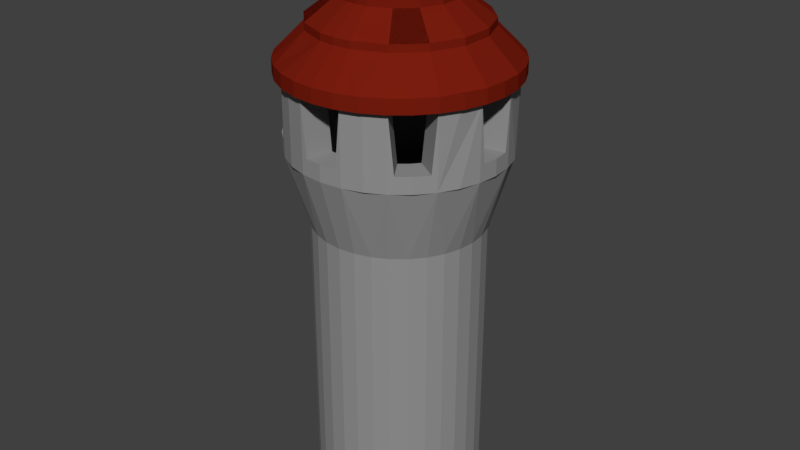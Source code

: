 # Source: tower.blend  (saved by Blender 2.79.0; exported with 4.5.12 LTS)
import bpy
from mathutils import Matrix  # noqa: F401  (used for matrix-valued properties, if any)

bpy.ops.wm.read_factory_settings(use_empty=True)
scene = bpy.context.scene
scene.name = 'Scene'

# ---- collections
col_collection_1 = bpy.data.collections.new('Collection 1'); scene.collection.children.link(col_collection_1)

# ---- materials (node trees are filled in below, after node groups)
mat_roof = bpy.data.materials.new('roof')
mat_roof.alpha_threshold = 0.0
mat_roof.use_transparent_shadow = False
mat_roof.diffuse_color = (0.1902, 0.01226, 0.004806, 1.0)
mat_roof.roughness = 0.5
mat_roof.specular_intensity = 0.0
mat_roof_001 = bpy.data.materials.new('roof.001')
mat_roof_001.alpha_threshold = 0.0
mat_roof_001.use_transparent_shadow = False
mat_roof_001.diffuse_color = (0.09084, 0.007165, 0.003159, 1.0)
mat_roof_001.roughness = 0.5
mat_roof_001.specular_intensity = 0.0
mat_stone = bpy.data.materials.new('stone')
mat_stone.alpha_threshold = 0.0
mat_stone.use_transparent_shadow = False
mat_stone.diffuse_color = (0.2883, 0.2883, 0.2883, 1.0)
mat_stone.roughness = 0.5
mat_stone.specular_intensity = 0.0

# ---- material node trees

# ---- world
world_world = bpy.data.worlds.new('World'); scene.world = world_world
world_world.color = (0.05088, 0.05088, 0.05088)
world_world.use_sun_shadow = False
world_world.sun_shadow_jitter_overblur = 0.0
world_world.cycles.sampling_method = 'MANUAL'

# ---- meshes
me_cylinder_001 = bpy.data.meshes.new('Cylinder.001')
me_cylinder_001.from_pydata([(0.1951, 0.9808, 1.75), (0.1951, 0.9808, 2.0), (0.3827, 0.9239, 1.75), (0.3827, 0.9239, 2.0), (0.5556, 0.8315, 1.75), (0.5556, 0.8315, 2.0), (0.7071, 0.7071, 1.75), (0.7071, 0.7071, 2.0), (0.8315, 0.5556, 1.75), (0.8315, 0.5556, 2.0), (0.9239, 0.3827, 1.75), (0.9239, 0.3827, 2.0), (0.9808, 0.1951, 1.75), (0.9808, 0.1951, 2.0), (1.0, 7.55e-08, 1.75), (1.0, 7.55e-08, 2.0), (0.9808, -0.1951, 1.75), (0.9808, -0.1951, 2.0), (0.9239, -0.3827, 1.75), (0.9239, -0.3827, 2.0), (0.8315, -0.5556, 1.75), (0.8315, -0.5556, 2.0), (0.7071, -0.7071, 1.75), (0.7071, -0.7071, 2.0), (0.5556, -0.8315, 1.75), (0.5556, -0.8315, 2.0), (0.3827, -0.9239, 1.75), (0.3827, -0.9239, 2.0), (0.1951, -0.9808, 1.75), (0.1951, -0.9808, 2.0), (0.4157, 0.2778, 3.0), (0.4904, -0.09755, 3.0), (0.09755, -0.4904, 3.0), (0.2778, 0.4157, 3.0), (0.4904, 0.09755, 3.0), (0.09755, 0.4904, 3.0), (0.2778, -0.4157, 3.0), (0.4157, -0.2778, 3.0), (0.6236, 0.4167, 2.5), (0.1463, -0.7356, 2.5), (0.4167, 0.6236, 2.5), (0.1463, 0.7356, 2.5), (0.4167, -0.6236, 2.5), (0.6236, -0.4167, 2.5), (0.7356, -0.1463, 2.5), (0.7356, 0.1463, 2.5), (0.6236, 0.4167, 2.5), (0.1463, -0.7356, 2.5), (0.4167, 0.6236, 2.5), (0.1463, 0.7356, 2.5), (0.4167, -0.6236, 2.5), (0.6236, -0.4167, 2.5), (0.7356, -0.1463, 2.5), (0.7356, 0.1463, 2.5), (0.6236, 0.4167, 2.625), (0.1463, -0.7356, 2.625), (0.4167, 0.6236, 2.625), (0.1463, 0.7356, 2.625), (0.4167, -0.6236, 2.625), (0.6236, -0.4167, 2.625), (0.7356, -0.1463, 2.625), (0.7356, 0.1463, 2.625), (0.4157, 0.2778, 3.125), (0.4904, -0.09755, 3.125), (0.09755, -0.4904, 3.125), (0.2778, 0.4157, 3.125), (0.4904, 0.09755, 3.125), (0.09755, 0.4904, 3.125), (0.2778, -0.4157, 3.125), (0.4157, -0.2778, 3.125), (0.0, 1.0, 1.75), (0.0, 1.0, 2.0), (-0.1951, 0.9808, 1.75), (-0.1951, 0.9808, 2.0), (-0.3827, 0.9239, 1.75), (-0.3827, 0.9239, 2.0), (-0.5556, 0.8315, 1.75), (-0.5556, 0.8315, 2.0), (-0.7071, 0.7071, 1.75), (-0.7071, 0.7071, 2.0), (-0.8315, 0.5556, 1.75), (-0.8315, 0.5556, 2.0), (-0.9239, 0.3827, 1.75), (-0.9239, 0.3827, 2.0), (-0.9808, 0.1951, 1.75), (-0.9808, 0.1951, 2.0), (-1.0, 7.55e-08, 1.75), (-1.0, 7.55e-08, 2.0), (-0.9808, -0.1951, 1.75), (-0.9808, -0.1951, 2.0), (-0.9239, -0.3827, 1.75), (-0.9239, -0.3827, 2.0), (-0.8315, -0.5556, 1.75), (-0.8315, -0.5556, 2.0), (-0.7071, -0.7071, 1.75), (-0.7071, -0.7071, 2.0), (-0.5556, -0.8315, 1.75), (-0.5556, -0.8315, 2.0), (-0.3827, -0.9239, 1.75), (-0.3827, -0.9239, 2.0), (-0.1951, -0.9808, 1.75), (-0.1951, -0.9808, 2.0), (0.0, -1.0, 1.75), (0.0, -1.0, 2.0), (0.0, 0.0, 4.0), (0.0, 0.5, 3.0), (-0.4157, 0.2778, 3.0), (-0.4904, -0.09755, 3.0), (-0.09755, -0.4904, 3.0), (-0.2778, 0.4157, 3.0), (-0.4904, 0.09755, 3.0), (-0.09755, 0.4904, 3.0), (-0.2778, -0.4157, 3.0), (-0.4157, -0.2778, 3.0), (0.0, -0.5, 3.0), (-0.6236, 0.4167, 2.5), (-0.1463, -0.7356, 2.5), (-0.4167, 0.6236, 2.5), (-0.1463, 0.7356, 2.5), (-0.4167, -0.6236, 2.5), (-0.6236, -0.4167, 2.5), (0.0, -0.75, 2.5), (0.0, 0.75, 2.5), (-0.7356, -0.1463, 2.5), (-0.7356, 0.1463, 2.5), (-0.6236, 0.4167, 2.5), (-0.1463, -0.7356, 2.5), (-0.4167, 0.6236, 2.5), (-0.1463, 0.7356, 2.5), (-0.4167, -0.6236, 2.5), (-0.6236, -0.4167, 2.5), (0.0, -0.75, 2.5), (0.0, 0.75, 2.5), (-0.7356, -0.1463, 2.5), (-0.7356, 0.1463, 2.5), (-0.6236, 0.4167, 2.625), (-0.1463, -0.7356, 2.625), (-0.4167, 0.6236, 2.625), (-0.1463, 0.7356, 2.625), (-0.4167, -0.6236, 2.625), (-0.6236, -0.4167, 2.625), (0.0, -0.75, 2.625), (0.0, 0.75, 2.625), (-0.7356, -0.1463, 2.625), (-0.7356, 0.1463, 2.625), (0.0, 0.5, 3.125), (-0.4157, 0.2778, 3.125), (-0.4904, -0.09755, 3.125), (-0.09755, -0.4904, 3.125), (-0.2778, 0.4157, 3.125), (-0.4904, 0.09755, 3.125), (-0.09755, 0.4904, 3.125), (-0.2778, -0.4157, 3.125), (-0.4157, -0.2778, 3.125), (0.0, -0.5, 3.125)], [], [(70, 71, 1, 0), (4, 5, 7, 9, 8, 6), (8, 9, 11, 13, 12, 10), (12, 13, 15, 17, 16, 14), (16, 17, 19, 21, 20, 18), (37, 31, 104), (36, 37, 104), (28, 29, 103, 102), (33, 35, 104), (70, 0, 2, 4, 6, 8, 10, 12, 14, 16, 18, 20, 22, 24, 26, 28, 102), (31, 34, 104), (24, 25, 27, 29, 28, 26), (0, 1, 3, 5, 4, 2), (34, 30, 104), (35, 105, 104), (20, 21, 23, 25, 24, 22), (30, 33, 104), (114, 32, 104), (32, 36, 104), (39, 42, 36, 32), (121, 39, 32, 114), (38, 40, 33, 30), (41, 122, 105, 35), (45, 38, 30, 34), (44, 45, 34, 31), (40, 41, 35, 33), (42, 43, 37, 36), (43, 44, 31, 37), (19, 17, 44, 43, 21), (25, 23, 21, 43, 42), (5, 3, 1, 41, 40), (15, 13, 45, 44, 17), (11, 9, 38, 45, 13), (1, 71, 122, 41), (9, 7, 5, 40, 38), (103, 29, 39, 121), (29, 27, 25, 42, 39), (38, 40, 48, 46), (44, 45, 53, 52), (43, 44, 52, 51), (121, 39, 47, 131), (45, 38, 46, 53), (42, 43, 51, 50), (39, 42, 50, 47), (41, 122, 132, 49), (40, 41, 49, 48), (53, 46, 54, 61), (50, 51, 59, 58), (47, 50, 58, 55), (49, 132, 142, 57), (48, 49, 57, 56), (46, 48, 56, 54), (52, 53, 61, 60), (51, 52, 60, 59), (131, 47, 55, 141), (37, 31, 63, 69), (31, 34, 66, 63), (30, 33, 65, 62), (33, 35, 67, 65), (35, 105, 145, 67), (32, 36, 68, 64), (36, 37, 69, 68), (34, 30, 62, 66), (114, 32, 64, 154), (43, 37, 36, 58, 59, 51), (57, 142, 105, 35), (57, 35, 33, 56), (56, 33, 30, 54), (54, 30, 34, 61), (61, 34, 31, 60), (60, 31, 37, 59), (37, 59, 58, 36), (58, 36, 32, 55), (55, 32, 114, 141), (64, 104, 154), (64, 68, 104), (68, 69, 104), (69, 63, 104), (63, 66, 104), (66, 62, 104), (62, 65, 104), (65, 67, 104), (67, 145, 104), (70, 72, 73, 71), (76, 78, 80, 81, 79, 77), (80, 82, 84, 85, 83, 81), (84, 86, 88, 89, 87, 85), (88, 90, 92, 93, 91, 89), (113, 104, 107), (112, 104, 113), (100, 102, 103, 101), (109, 104, 111), (70, 102, 100, 98, 96, 94, 92, 90, 88, 86, 84, 82, 80, 78, 76, 74, 72), (107, 104, 110), (96, 98, 100, 101, 99, 97), (72, 74, 76, 77, 75, 73), (110, 104, 106), (111, 104, 105), (92, 94, 96, 97, 95, 93), (106, 104, 109), (114, 104, 108), (108, 104, 112), (116, 108, 112, 119), (121, 114, 108, 116), (115, 106, 109, 117), (118, 111, 105, 122), (124, 110, 106, 115), (123, 107, 110, 124), (117, 109, 111, 118), (119, 112, 113, 120), (120, 113, 107, 123), (91, 93, 120, 123, 89), (97, 119, 120, 93, 95), (77, 117, 118, 73, 75), (87, 89, 123, 124, 85), (83, 85, 124, 115, 81), (73, 118, 122, 71), (81, 115, 117, 77, 79), (103, 121, 116, 101), (101, 116, 119, 97, 99), (115, 125, 127, 117), (123, 133, 134, 124), (120, 130, 133, 123), (121, 131, 126, 116), (124, 134, 125, 115), (119, 129, 130, 120), (116, 126, 129, 119), (118, 128, 132, 122), (117, 127, 128, 118), (134, 144, 135, 125), (129, 139, 140, 130), (126, 136, 139, 129), (128, 138, 142, 132), (127, 137, 138, 128), (125, 135, 137, 127), (133, 143, 144, 134), (130, 140, 143, 133), (131, 141, 136, 126), (113, 153, 147, 107), (107, 147, 150, 110), (106, 146, 149, 109), (109, 149, 151, 111), (111, 151, 145, 105), (108, 148, 152, 112), (112, 152, 153, 113), (110, 150, 146, 106), (114, 154, 148, 108), (120, 130, 140, 139, 112, 113), (138, 111, 105, 142), (138, 137, 109, 111), (137, 135, 106, 109), (135, 144, 110, 106), (144, 143, 107, 110), (143, 140, 113, 107), (113, 112, 139, 140), (139, 136, 108, 112), (136, 141, 114, 108), (148, 154, 104), (148, 104, 152), (152, 104, 153), (153, 104, 147), (147, 104, 150), (150, 104, 146), (146, 104, 149), (149, 104, 151), (151, 104, 145)])
me_cylinder_001.materials.append(mat_roof)
me_cylinder_001.materials.append(mat_roof_001)
me_cylinder_001.use_remesh_preserve_volume = False
me_cylinder_001.use_remesh_preserve_attributes = False
me_cylinder_001.use_mirror_vertex_groups = False
me_cylinder_001.update()
me_cylinder = bpy.data.meshes.new('Cylinder')
me_cylinder.from_pydata([(0.1951, 0.9808, 0.0), (0.2612, 1.226, 7.75), (0.3827, 0.9239, 0.0), (0.4957, 1.155, 7.75), (0.5556, 0.8315, 0.0), (0.7118, 1.039, 7.75), (0.7071, 0.7071, 0.0), (0.9012, 0.8839, 6.75), (0.8315, 0.5556, 0.0), (1.057, 0.6945, 7.75), (0.9239, 0.3827, 0.0), (1.172, 0.4784, 7.75), (0.9808, 0.1951, 0.0), (1.243, 0.2439, 7.75), (1.0, 7.55e-08, 0.0), (1.267, 1.009e-07, 6.75), (0.9808, -0.1951, 0.0), (1.243, -0.2439, 7.75), (0.9239, -0.3827, 0.0), (1.172, -0.4784, 7.75), (0.8315, -0.5556, 0.0), (1.057, -0.6945, 7.75), (0.7071, -0.7071, 0.0), (0.9012, -0.8839, 6.75), (0.5556, -0.8315, 0.0), (0.7118, -1.039, 7.75), (0.3827, -0.9239, 0.0), (0.4957, -1.155, 7.75), (0.1951, -0.9808, 0.0), (0.2612, -1.226, 7.75), (0.2612, 1.226, 6.458), (0.1951, 0.9808, 5.167), (0.1951, 0.9808, 3.875), (0.1951, 0.9808, 2.583), (0.1951, 0.9808, 1.292), (0.4957, 1.155, 6.458), (0.3827, 0.9239, 5.167), (0.7118, 1.039, 6.458), (0.5556, 0.8315, 5.167), (0.5556, 0.8315, 3.875), (0.5556, 0.8315, 2.583), (0.5556, 0.8315, 1.292), (0.9012, 0.8839, 6.458), (0.7071, 0.7071, 5.167), (1.057, 0.6945, 6.458), (0.8315, 0.5556, 5.167), (0.8315, 0.5556, 3.875), (0.8315, 0.5556, 2.583), (0.8315, 0.5556, 1.292), (1.172, 0.4784, 6.458), (0.9239, 0.3827, 5.167), (1.243, 0.2439, 6.458), (0.9808, 0.1951, 5.167), (0.9808, 0.1951, 3.875), (0.9808, 0.1951, 2.583), (0.9808, 0.1951, 1.292), (1.267, 1.009e-07, 6.458), (1.0, 7.55e-08, 5.167), (1.243, -0.2439, 6.458), (0.9808, -0.1951, 5.167), (0.9808, -0.1951, 3.875), (0.9808, -0.1951, 2.583), (0.9808, -0.1951, 1.292), (1.172, -0.4784, 6.458), (0.9239, -0.3827, 5.167), (1.057, -0.6945, 6.458), (0.8315, -0.5556, 5.167), (0.8315, -0.5556, 3.875), (0.8315, -0.5556, 2.583), (0.8315, -0.5556, 1.292), (0.9012, -0.8839, 6.458), (0.7071, -0.7071, 5.167), (0.7118, -1.039, 6.458), (0.5556, -0.8315, 5.167), (0.5556, -0.8315, 3.875), (0.5556, -0.8315, 2.583), (0.5556, -0.8315, 1.292), (0.4957, -1.155, 6.458), (0.3827, -0.9239, 5.167), (0.2612, -1.226, 6.458), (0.1951, -0.9808, 5.167), (0.1951, -0.9808, 3.875), (0.1951, -0.9808, 2.583), (0.1951, -0.9808, 1.292), (0.2612, -1.226, 6.75), (0.1306, 1.238, 6.75), (0.3785, 1.19, 7.75), (0.6038, 1.097, 7.75), (0.8065, 0.9616, 6.75), (0.979, 0.7892, 6.75), (1.114, 0.5864, 7.75), (1.208, 0.3611, 7.75), (1.255, 0.1219, 6.75), (1.255, -0.1219, 6.75), (1.208, -0.3611, 7.75), (1.114, -0.5864, 7.75), (0.979, -0.7892, 6.75), (0.8065, -0.9616, 6.75), (0.6038, -1.097, 7.75), (0.3785, -1.19, 7.75), (0.0653, 1.244, 6.75), (0.3198, 1.208, 7.75), (0.5497, 1.126, 7.75), (0.7592, 1.0, 6.75), (0.9401, 0.8365, 6.75), (1.086, 0.6404, 7.75), (1.19, 0.4197, 7.75), (1.249, 0.1829, 6.75), (1.261, -0.06097, 6.75), (1.226, -0.3025, 7.75), (1.143, -0.5324, 7.75), (1.018, -0.7418, 6.75), (0.8539, -0.9227, 6.75), (0.6578, -1.068, 7.75), (0.4371, -1.173, 7.75), (0.1959, 1.232, 6.75), (0.4371, 1.173, 7.75), (0.6578, 1.068, 7.75), (0.8539, 0.9227, 6.75), (1.018, 0.7418, 6.75), (1.143, 0.5324, 7.75), (1.226, 0.3025, 7.75), (1.261, 0.06097, 6.75), (1.249, -0.1829, 6.75), (1.19, -0.4197, 7.75), (1.086, -0.6404, 7.75), (0.9401, -0.8365, 6.75), (0.7592, -1.0, 6.75), (0.5497, -1.126, 7.75), (0.3198, -1.208, 7.75), (0.1959, -0.9195, 7.75), (0.3718, -0.8661, 7.75), (0.5339, -0.7795, 7.75), (0.6759, -0.6629, 6.75), (0.7925, -0.5208, 7.75), (0.8792, -0.3588, 7.75), (0.9325, -0.1829, 7.75), (0.9505, 7.571e-08, 6.75), (0.9325, 0.1829, 7.75), (0.8792, 0.3588, 7.75), (0.7925, 0.5208, 7.75), (0.6759, 0.6629, 6.75), (0.5339, 0.7795, 7.75), (0.3718, 0.8661, 7.75), (0.1959, 0.9195, 7.75), (0.1306, 0.9255, 6.75), (0.0653, 0.9315, 6.75), (0.3132, 0.8839, 7.75), (0.2545, 0.9017, 7.75), (0.4798, 0.8084, 7.75), (0.4258, 0.8373, 7.75), (0.6286, 0.7018, 6.75), (0.5812, 0.7406, 6.75), (0.7537, 0.5682, 6.75), (0.7148, 0.6156, 6.75), (0.8503, 0.4128, 7.75), (0.8214, 0.4668, 7.75), (0.9147, 0.2415, 7.75), (0.8969, 0.3001, 7.75), (0.9445, 0.06097, 6.75), (0.9385, 0.1219, 6.75), (0.9385, -0.1219, 6.75), (0.9445, -0.06097, 6.75), (0.8969, -0.3001, 7.75), (0.9147, -0.2415, 7.75), (0.8214, -0.4668, 7.75), (0.8503, -0.4128, 7.75), (0.7148, -0.6156, 6.75), (0.7537, -0.5682, 6.75), (0.5812, -0.7406, 6.75), (0.6286, -0.7018, 6.75), (0.4258, -0.8373, 7.75), (0.4798, -0.8084, 7.75), (0.2545, -0.9017, 7.75), (0.3132, -0.8839, 7.75), (0.0653, -0.9315, 6.75), (0.1306, -0.9255, 6.75), (0.0653, -0.3065, 5.75), (0.1239, -0.2887, 5.75), (0.178, -0.2598, 5.75), (0.2253, -0.221, 5.75), (0.2642, -0.1736, 5.75), (0.2931, -0.1196, 5.75), (0.3108, -0.06097, 5.75), (0.3168, 2.524e-08, 5.75), (0.3108, 0.06097, 5.75), (0.2931, 0.1196, 5.75), (0.2642, 0.1736, 5.75), (0.2253, 0.221, 5.75), (0.178, 0.2598, 5.75), (0.1239, 0.2887, 5.75), (0.0653, 0.3065, 5.75), (0.1959, -0.9195, 5.75), (0.1306, -0.613, 5.75), (0.3718, -0.8661, 5.75), (0.2479, -0.5774, 5.75), (0.5339, -0.7795, 5.75), (0.3559, -0.5197, 5.75), (0.6759, -0.6629, 5.75), (0.4506, -0.4419, 5.75), (0.7925, -0.5208, 5.75), (0.5283, -0.3472, 5.75), (0.8792, -0.3588, 5.75), (0.5861, -0.2392, 5.75), (0.9325, -0.1829, 5.75), (0.6217, -0.1219, 5.75), (0.9505, 7.571e-08, 5.75), (0.6337, 5.047e-08, 5.75), (0.9325, 0.1829, 5.75), (0.6217, 0.1219, 5.75), (0.8792, 0.3588, 5.75), (0.5861, 0.2392, 5.75), (0.7925, 0.5208, 5.75), (0.5283, 0.3472, 5.75), (0.6759, 0.6629, 5.75), (0.4506, 0.4419, 5.75), (0.5339, 0.7795, 5.75), (0.3559, 0.5197, 5.75), (0.3718, 0.8661, 5.75), (0.2479, 0.5774, 5.75), (0.1959, 0.9195, 5.75), (0.1306, 0.613, 5.75), (0.1306, 0.9255, 5.75), (0.0653, 0.9315, 5.75), (0.0653, 0.619, 5.75), (0.3132, 0.8839, 5.75), (0.2545, 0.9017, 5.75), (0.1892, 0.5952, 5.75), (0.4798, 0.8084, 5.75), (0.4258, 0.8373, 5.75), (0.3019, 0.5485, 5.75), (0.6286, 0.7018, 5.75), (0.5812, 0.7406, 5.75), (0.4033, 0.4808, 5.75), (0.7537, 0.5682, 5.75), (0.7148, 0.6156, 5.75), (0.4895, 0.3946, 5.75), (0.8503, 0.4128, 5.75), (0.8214, 0.4668, 5.75), (0.5572, 0.2932, 5.75), (0.9147, 0.2415, 5.75), (0.8969, 0.3001, 5.75), (0.6039, 0.1806, 5.75), (0.9445, 0.06097, 5.75), (0.9385, 0.1219, 5.75), (0.6277, 0.06097, 5.75), (0.9385, -0.1219, 5.75), (0.9445, -0.06097, 5.75), (0.6277, -0.06097, 5.75), (0.8969, -0.3001, 5.75), (0.9147, -0.2415, 5.75), (0.6039, -0.1806, 5.75), (0.8214, -0.4668, 5.75), (0.8503, -0.4128, 5.75), (0.5572, -0.2932, 5.75), (0.7148, -0.6156, 5.75), (0.7537, -0.5682, 5.75), (0.4895, -0.3946, 5.75), (0.5812, -0.7406, 5.75), (0.6286, -0.7018, 5.75), (0.4033, -0.4808, 5.75), (0.4258, -0.8373, 5.75), (0.4798, -0.8084, 5.75), (0.3019, -0.5485, 5.75), (0.2545, -0.9017, 5.75), (0.3132, -0.8839, 5.75), (0.1892, -0.5952, 5.75), (0.0653, -0.619, 5.75), (0.0653, -0.9315, 5.75), (0.1306, -0.9255, 5.75), (0.1306, -1.238, 6.75), (0.1959, -1.232, 6.75), (0.0653, -1.244, 6.75), (0.0, 1.0, 0.0), (0.0, 1.25, 6.75), (-0.1951, 0.9808, 0.0), (-0.2612, 1.226, 7.75), (-0.3827, 0.9239, 0.0), (-0.4957, 1.155, 7.75), (-0.5556, 0.8315, 0.0), (-0.7118, 1.039, 7.75), (-0.7071, 0.7071, 0.0), (-0.9012, 0.8839, 6.75), (-0.8315, 0.5556, 0.0), (-1.057, 0.6945, 7.75), (-0.9239, 0.3827, 0.0), (-1.172, 0.4784, 7.75), (-0.9808, 0.1951, 0.0), (-1.243, 0.2439, 7.75), (-1.0, 7.55e-08, 0.0), (-1.267, 1.009e-07, 6.75), (-0.9808, -0.1951, 0.0), (-1.243, -0.2439, 7.75), (-0.9239, -0.3827, 0.0), (-1.172, -0.4784, 7.75), (-0.8315, -0.5556, 0.0), (-1.057, -0.6945, 7.75), (-0.7071, -0.7071, 0.0), (-0.9012, -0.8839, 6.75), (-0.5556, -0.8315, 0.0), (-0.7118, -1.039, 7.75), (-0.3827, -0.9239, 0.0), (-0.4957, -1.155, 7.75), (-0.1951, -0.9808, 0.0), (-0.2612, -1.226, 7.75), (0.0, -1.0, 0.0), (0.0, -1.25, 6.75), (0.0, 1.0, 1.292), (0.0, 1.0, 2.583), (0.0, 1.0, 3.875), (0.0, 1.0, 5.167), (0.0, 1.25, 6.458), (-0.2612, 1.226, 6.458), (-0.1951, 0.9808, 5.167), (-0.1951, 0.9808, 3.875), (-0.1951, 0.9808, 2.583), (-0.1951, 0.9808, 1.292), (-0.4957, 1.155, 6.458), (-0.3827, 0.9239, 5.167), (-0.7118, 1.039, 6.458), (-0.5556, 0.8315, 5.167), (-0.5556, 0.8315, 3.875), (-0.5556, 0.8315, 2.583), (-0.5556, 0.8315, 1.292), (-0.9012, 0.8839, 6.458), (-0.7071, 0.7071, 5.167), (-1.057, 0.6945, 6.458), (-0.8315, 0.5556, 5.167), (-0.8315, 0.5556, 3.875), (-0.8315, 0.5556, 2.583), (-0.8315, 0.5556, 1.292), (-1.172, 0.4784, 6.458), (-0.9239, 0.3827, 5.167), (-1.243, 0.2439, 6.458), (-0.9808, 0.1951, 5.167), (-0.9808, 0.1951, 3.875), (-0.9808, 0.1951, 2.583), (-0.9808, 0.1951, 1.292), (-1.267, 1.009e-07, 6.458), (-1.0, 7.55e-08, 5.167), (-1.243, -0.2439, 6.458), (-0.9808, -0.1951, 5.167), (-0.9808, -0.1951, 3.875), (-0.9808, -0.1951, 2.583), (-0.9808, -0.1951, 1.292), (-1.172, -0.4784, 6.458), (-0.9239, -0.3827, 5.167), (-1.057, -0.6945, 6.458), (-0.8315, -0.5556, 5.167), (-0.8315, -0.5556, 3.875), (-0.8315, -0.5556, 2.583), (-0.8315, -0.5556, 1.292), (-0.9012, -0.8839, 6.458), (-0.7071, -0.7071, 5.167), (-0.7118, -1.039, 6.458), (-0.5556, -0.8315, 5.167), (-0.5556, -0.8315, 3.875), (-0.5556, -0.8315, 2.583), (-0.5556, -0.8315, 1.292), (-0.4957, -1.155, 6.458), (-0.3827, -0.9239, 5.167), (-0.2612, -1.226, 6.458), (-0.1951, -0.9808, 5.167), (-0.1951, -0.9808, 3.875), (-0.1951, -0.9808, 2.583), (-0.1951, -0.9808, 1.292), (0.0, -1.25, 6.458), (0.0, -1.0, 5.167), (0.0, -1.0, 3.875), (0.0, -1.0, 2.583), (0.0, -1.0, 1.292), (-0.2612, -1.226, 6.75), (-0.1306, 1.238, 6.75), (-0.3785, 1.19, 7.75), (-0.6038, 1.097, 7.75), (-0.8065, 0.9616, 6.75), (-0.979, 0.7892, 6.75), (-1.114, 0.5864, 7.75), (-1.208, 0.3611, 7.75), (-1.255, 0.1219, 6.75), (-1.255, -0.1219, 6.75), (-1.208, -0.3611, 7.75), (-1.114, -0.5864, 7.75), (-0.979, -0.7892, 6.75), (-0.8065, -0.9616, 6.75), (-0.6038, -1.097, 7.75), (-0.3785, -1.19, 7.75), (-0.0653, 1.244, 6.75), (-0.3198, 1.208, 7.75), (-0.5497, 1.126, 7.75), (-0.7592, 1.0, 6.75), (-0.9401, 0.8365, 6.75), (-1.086, 0.6404, 7.75), (-1.19, 0.4197, 7.75), (-1.249, 0.1829, 6.75), (-1.261, -0.06097, 6.75), (-1.226, -0.3025, 7.75), (-1.143, -0.5324, 7.75), (-1.018, -0.7418, 6.75), (-0.8539, -0.9227, 6.75), (-0.6578, -1.068, 7.75), (-0.4371, -1.173, 7.75), (0.0, -0.9375, 6.75), (-0.1959, 1.232, 6.75), (-0.4371, 1.173, 7.75), (-0.6578, 1.068, 7.75), (-0.8539, 0.9227, 6.75), (-1.018, 0.7418, 6.75), (-1.143, 0.5324, 7.75), (-1.226, 0.3025, 7.75), (-1.261, 0.06097, 6.75), (-1.249, -0.1829, 6.75), (-1.19, -0.4197, 7.75), (-1.086, -0.6404, 7.75), (-0.9401, -0.8365, 6.75), (-0.7592, -1.0, 6.75), (-0.5497, -1.126, 7.75), (-0.3198, -1.208, 7.75), (0.0, 0.9375, 6.75), (-0.1959, -0.9195, 7.75), (-0.3718, -0.8661, 7.75), (-0.5339, -0.7795, 7.75), (-0.6759, -0.6629, 6.75), (-0.7925, -0.5208, 7.75), (-0.8792, -0.3588, 7.75), (-0.9325, -0.1829, 7.75), (-0.9505, 7.571e-08, 6.75), (-0.9325, 0.1829, 7.75), (-0.8792, 0.3588, 7.75), (-0.7925, 0.5208, 7.75), (-0.6759, 0.6629, 6.75), (-0.5339, 0.7795, 7.75), (-0.3718, 0.8661, 7.75), (-0.1959, 0.9195, 7.75), (-0.1306, 0.9255, 6.75), (-0.0653, 0.9315, 6.75), (-0.3132, 0.8839, 7.75), (-0.2545, 0.9017, 7.75), (-0.4798, 0.8084, 7.75), (-0.4258, 0.8373, 7.75), (-0.6286, 0.7018, 6.75), (-0.5812, 0.7406, 6.75), (-0.7537, 0.5682, 6.75), (-0.7148, 0.6156, 6.75), (-0.8503, 0.4128, 7.75), (-0.8214, 0.4668, 7.75), (-0.9147, 0.2415, 7.75), (-0.8969, 0.3001, 7.75), (-0.9445, 0.06097, 6.75), (-0.9385, 0.1219, 6.75), (-0.9385, -0.1219, 6.75), (-0.9445, -0.06097, 6.75), (-0.8969, -0.3001, 7.75), (-0.9147, -0.2415, 7.75), (-0.8214, -0.4668, 7.75), (-0.8503, -0.4128, 7.75), (-0.7148, -0.6156, 6.75), (-0.7537, -0.5682, 6.75), (-0.5812, -0.7406, 6.75), (-0.6286, -0.7018, 6.75), (-0.4258, -0.8373, 7.75), (-0.4798, -0.8084, 7.75), (-0.2545, -0.9017, 7.75), (-0.3132, -0.8839, 7.75), (-0.0653, -0.9315, 6.75), (-0.1306, -0.9255, 6.75), (0.0, 0.3125, 5.75), (0.0, 0.0, 5.75), (-0.0653, -0.3065, 5.75), (-0.1239, -0.2887, 5.75), (-0.178, -0.2598, 5.75), (-0.2253, -0.221, 5.75), (-0.2642, -0.1736, 5.75), (-0.2931, -0.1196, 5.75), (-0.3108, -0.06097, 5.75), (-0.3168, 2.524e-08, 5.75), (-0.3108, 0.06097, 5.75), (-0.2931, 0.1196, 5.75), (-0.2642, 0.1736, 5.75), (-0.2253, 0.221, 5.75), (-0.178, 0.2598, 5.75), (-0.1239, 0.2887, 5.75), (-0.0653, 0.3065, 5.75), (0.0, -0.3125, 5.75), (0.0, -0.625, 5.75), (0.0, 0.9375, 5.75), (0.0, 0.625, 5.75), (-0.1959, -0.9195, 5.75), (-0.1306, -0.613, 5.75), (-0.3718, -0.8661, 5.75), (-0.2479, -0.5774, 5.75), (-0.5339, -0.7795, 5.75), (-0.3559, -0.5197, 5.75), (-0.6759, -0.6629, 5.75), (-0.4506, -0.4419, 5.75), (-0.7925, -0.5208, 5.75), (-0.5283, -0.3472, 5.75), (-0.8792, -0.3588, 5.75), (-0.5861, -0.2392, 5.75), (-0.9325, -0.1829, 5.75), (-0.6217, -0.1219, 5.75), (-0.9505, 7.571e-08, 5.75), (-0.6337, 5.047e-08, 5.75), (-0.9325, 0.1829, 5.75), (-0.6217, 0.1219, 5.75), (-0.8792, 0.3588, 5.75), (-0.5861, 0.2392, 5.75), (-0.7925, 0.5208, 5.75), (-0.5283, 0.3472, 5.75), (-0.6759, 0.6629, 5.75), (-0.4506, 0.4419, 5.75), (-0.5339, 0.7795, 5.75), (-0.3559, 0.5197, 5.75), (-0.3718, 0.8661, 5.75), (-0.2479, 0.5774, 5.75), (-0.1959, 0.9195, 5.75), (-0.1306, 0.613, 5.75), (-0.1306, 0.9255, 5.75), (-0.0653, 0.9315, 5.75), (-0.0653, 0.619, 5.75), (-0.3132, 0.8839, 5.75), (-0.2545, 0.9017, 5.75), (-0.1892, 0.5952, 5.75), (-0.4798, 0.8084, 5.75), (-0.4258, 0.8373, 5.75), (-0.3019, 0.5485, 5.75), (-0.6286, 0.7018, 5.75), (-0.5812, 0.7406, 5.75), (-0.4033, 0.4808, 5.75), (-0.7537, 0.5682, 5.75), (-0.7148, 0.6156, 5.75), (-0.4895, 0.3946, 5.75), (-0.8503, 0.4128, 5.75), (-0.8214, 0.4668, 5.75), (-0.5572, 0.2932, 5.75), (-0.9147, 0.2415, 5.75), (-0.8969, 0.3001, 5.75), (-0.6039, 0.1806, 5.75), (-0.9445, 0.06097, 5.75), (-0.9385, 0.1219, 5.75), (-0.6277, 0.06097, 5.75), (-0.9385, -0.1219, 5.75), (-0.9445, -0.06097, 5.75), (-0.6277, -0.06097, 5.75), (-0.8969, -0.3001, 5.75), (-0.9147, -0.2415, 5.75), (-0.6039, -0.1806, 5.75), (-0.8214, -0.4668, 5.75), (-0.8503, -0.4128, 5.75), (-0.5572, -0.2932, 5.75), (-0.7148, -0.6156, 5.75), (-0.7537, -0.5682, 5.75), (-0.4895, -0.3946, 5.75), (-0.5812, -0.7406, 5.75), (-0.6286, -0.7018, 5.75), (-0.4033, -0.4808, 5.75), (-0.4258, -0.8373, 5.75), (-0.4798, -0.8084, 5.75), (-0.3019, -0.5485, 5.75), (-0.2545, -0.9017, 5.75), (-0.3132, -0.8839, 5.75), (-0.1892, -0.5952, 5.75), (-0.0653, -0.619, 5.75), (0.0, -0.9375, 5.75), (-0.0653, -0.9315, 5.75), (-0.1306, -0.9255, 5.75), (-0.1306, -1.238, 6.75), (-0.1959, -1.232, 6.75), (-0.0653, -1.244, 6.75)], [], [(311, 274, 100, 85, 115, 1, 30), (37, 5, 103, 88, 118, 7, 42), (42, 7, 104, 89, 119, 9, 44), (42, 44, 45, 43, 38, 37), (51, 13, 107, 92, 122, 15, 56), (56, 15, 108, 93, 123, 17, 58), (63, 65, 66, 64, 59, 58), (65, 21, 111, 96, 126, 23, 70), (70, 23, 112, 97, 127, 25, 72), (77, 79, 80, 78, 73, 72), (273, 0, 2, 4, 6, 8, 10, 12, 14, 16, 18, 20, 22, 24, 26, 28, 305), (55, 12, 10, 8, 48, 47, 46, 45, 50, 52, 53, 54), (80, 79, 366, 367), (70, 72, 73, 71, 66, 65), (56, 58, 59, 57, 52, 51), (76, 24, 22, 20, 69, 68, 67, 66, 71, 73, 74, 75), (69, 20, 18, 16, 62, 61, 60, 59, 64, 66, 67, 68), (28, 83, 82, 81, 80, 367, 368, 369, 370, 305), (62, 16, 14, 12, 55, 54, 53, 52, 57, 59, 60, 61), (49, 51, 52, 50, 45, 44), (41, 4, 2, 0, 34, 33, 32, 31, 36, 38, 39, 40), (48, 8, 6, 4, 41, 40, 39, 38, 43, 45, 46, 47), (273, 307, 308, 309, 310, 31, 32, 33, 34, 0), (30, 1, 101, 86, 116, 3, 102, 87, 117, 5, 37, 35), (35, 37, 38, 36, 31, 30), (310, 311, 30, 31), (27, 131, 114), (25, 132, 113), (23, 133, 112), (21, 134, 111), (19, 135, 110), (17, 136, 109), (15, 137, 108), (13, 138, 107), (11, 139, 106), (9, 140, 105), (7, 141, 104), (5, 142, 103), (3, 143, 102), (1, 144, 101), (274, 418, 100), (85, 145, 115), (85, 146, 145), (86, 147, 116), (86, 148, 147), (87, 149, 117), (87, 150, 149), (88, 151, 118), (88, 152, 151), (89, 153, 119), (89, 154, 153), (90, 155, 120), (90, 156, 155), (91, 157, 121), (91, 158, 157), (92, 159, 122), (92, 160, 159), (93, 161, 123), (93, 162, 161), (94, 163, 124), (94, 164, 163), (95, 165, 125), (95, 166, 165), (96, 167, 126), (96, 168, 167), (97, 169, 127), (97, 170, 169), (98, 171, 128), (98, 172, 171), (99, 173, 129), (99, 174, 173), (129, 130, 29), (129, 173, 130), (128, 131, 27), (128, 171, 131), (127, 132, 25), (127, 169, 132), (126, 133, 23), (126, 167, 133), (125, 134, 21), (125, 165, 134), (124, 135, 19), (124, 163, 135), (123, 136, 17), (123, 161, 136), (122, 137, 15), (122, 159, 137), (121, 138, 13), (121, 157, 138), (120, 139, 11), (120, 155, 139), (79, 29, 84, 271, 270, 272, 306, 366), (159, 160, 244, 243), (165, 166, 253, 252), (171, 172, 262, 261), (119, 140, 9), (119, 153, 140), (168, 134, 200, 256), (150, 143, 218, 229), (142, 149, 228, 216), (139, 155, 237, 210), (166, 135, 202, 253), (136, 161, 246, 204), (148, 144, 220, 226), (118, 141, 7), (118, 151, 141), (133, 167, 255, 198), (130, 173, 264, 192), (149, 150, 229, 228), (164, 136, 204, 250), (155, 156, 238, 237), (146, 418, 485, 223), (161, 162, 247, 246), (117, 142, 5), (117, 149, 142), (167, 168, 256, 255), (173, 174, 265, 264), (162, 137, 206, 247), (144, 145, 222, 220), (141, 151, 231, 214), (138, 157, 240, 208), (160, 138, 208, 244), (116, 143, 3), (116, 147, 143), (135, 163, 249, 202), (132, 169, 258, 196), (145, 146, 223, 222), (151, 152, 232, 231), (158, 139, 210, 241), (157, 158, 241, 240), (163, 164, 250, 249), (115, 144, 1), (115, 145, 144), (402, 175, 268, 563), (100, 146, 85), (100, 418, 146), (175, 176, 269, 268), (101, 148, 86), (101, 144, 148), (169, 170, 259, 258), (102, 150, 87), (102, 143, 150), (174, 131, 194, 265), (103, 152, 88), (103, 142, 152), (156, 140, 212, 238), (104, 154, 89), (104, 141, 154), (143, 147, 225, 218), (105, 156, 90), (105, 140, 156), (140, 153, 234, 212), (106, 158, 91), (106, 139, 158), (172, 132, 196, 262), (107, 160, 92), (107, 138, 160), (137, 159, 243, 206), (108, 162, 93), (108, 137, 162), (154, 141, 214, 235), (109, 164, 94), (109, 136, 164), (134, 165, 252, 200), (110, 166, 95), (110, 135, 166), (176, 130, 192, 269), (111, 168, 96), (111, 134, 168), (131, 171, 261, 194), (112, 170, 97), (112, 133, 170), (147, 148, 226, 225), (113, 172, 98), (113, 132, 172), (170, 133, 198, 259), (114, 174, 99), (114, 131, 174), (153, 154, 235, 234), (152, 142, 216, 232), (130, 176, 271), (486, 466, 224), (221, 191, 227), (219, 190, 230), (217, 189, 233), (215, 188, 236), (213, 187, 239), (211, 186, 242), (209, 185, 245), (207, 184, 248), (205, 183, 251), (203, 182, 254), (201, 181, 257), (199, 180, 260), (197, 179, 263), (195, 178, 266), (484, 267, 483), (484, 268, 267), (269, 192, 193), (267, 269, 193), (267, 268, 269), (483, 177, 467), (483, 267, 177), (267, 193, 177), (266, 177, 193), (266, 178, 177), (178, 467, 177), (264, 266, 193), (264, 265, 266), (265, 195, 266), (264, 193, 192), (263, 178, 195), (263, 179, 178), (179, 467, 178), (261, 263, 195), (261, 262, 263), (262, 197, 263), (261, 195, 194), (260, 179, 197), (260, 180, 179), (180, 467, 179), (258, 260, 197), (258, 259, 260), (259, 199, 260), (258, 197, 196), (257, 180, 199), (257, 181, 180), (181, 467, 180), (255, 257, 199), (255, 256, 257), (256, 201, 257), (255, 199, 198), (254, 181, 201), (254, 182, 181), (182, 467, 181), (252, 254, 201), (252, 253, 254), (253, 203, 254), (252, 201, 200), (251, 182, 203), (251, 183, 182), (183, 467, 182), (249, 251, 203), (249, 250, 251), (250, 205, 251), (249, 203, 202), (248, 183, 205), (248, 184, 183), (184, 467, 183), (246, 248, 205), (246, 247, 248), (247, 207, 248), (246, 205, 204), (245, 184, 207), (245, 185, 184), (185, 467, 184), (243, 245, 207), (243, 244, 245), (244, 209, 245), (243, 207, 206), (242, 185, 209), (242, 186, 185), (186, 467, 185), (240, 242, 209), (240, 241, 242), (241, 211, 242), (240, 209, 208), (239, 186, 211), (239, 187, 186), (187, 467, 186), (237, 239, 211), (237, 238, 239), (238, 213, 239), (237, 211, 210), (236, 187, 213), (236, 188, 187), (188, 467, 187), (234, 236, 213), (234, 235, 236), (235, 215, 236), (234, 213, 212), (233, 188, 215), (233, 189, 188), (189, 467, 188), (231, 233, 215), (231, 232, 233), (232, 217, 233), (231, 215, 214), (230, 189, 217), (230, 190, 189), (190, 467, 189), (228, 230, 217), (228, 229, 230), (229, 219, 230), (228, 217, 216), (227, 190, 219), (227, 191, 190), (191, 467, 190), (225, 227, 219), (225, 226, 227), (226, 221, 227), (225, 219, 218), (224, 191, 221), (224, 466, 191), (466, 467, 191), (222, 224, 221), (222, 223, 224), (223, 486, 224), (222, 221, 220), (485, 486, 223), (220, 221, 226), (218, 219, 229), (216, 217, 232), (214, 215, 235), (212, 213, 238), (210, 211, 241), (208, 209, 244), (206, 207, 247), (204, 205, 250), (202, 203, 253), (200, 201, 256), (198, 199, 259), (196, 197, 262), (194, 195, 265), (563, 268, 484), (176, 175, 270), (175, 402, 272), (402, 306, 272), (272, 270, 175), (270, 271, 176), (271, 84, 29, 130), (83, 28, 26, 24, 76, 75, 74, 73, 78, 80, 81, 82), (72, 25, 113, 98, 128, 27, 114, 99, 129, 29, 79, 77), (58, 17, 109, 94, 124, 19, 110, 95, 125, 21, 65, 63), (44, 9, 105, 90, 120, 11, 106, 91, 121, 13, 51, 49), (311, 312, 276, 403, 372, 387, 274), (319, 324, 282, 406, 375, 390, 280), (324, 326, 284, 407, 376, 391, 282), (324, 319, 320, 325, 327, 326), (333, 338, 290, 410, 379, 394, 288), (338, 340, 292, 411, 380, 395, 290), (345, 340, 341, 346, 348, 347), (347, 352, 298, 414, 383, 398, 296), (352, 354, 300, 415, 384, 399, 298), (359, 354, 355, 360, 362, 361), (273, 305, 303, 301, 299, 297, 295, 293, 291, 289, 287, 285, 283, 281, 279, 277, 275), (337, 336, 335, 334, 332, 327, 328, 329, 330, 283, 285, 287), (362, 367, 366, 361), (352, 347, 348, 353, 355, 354), (338, 333, 334, 339, 341, 340), (358, 357, 356, 355, 353, 348, 349, 350, 351, 295, 297, 299), (351, 350, 349, 348, 346, 341, 342, 343, 344, 291, 293, 295), (303, 305, 370, 369, 368, 367, 362, 363, 364, 365), (344, 343, 342, 341, 339, 334, 335, 336, 337, 287, 289, 291), (331, 326, 327, 332, 334, 333), (323, 322, 321, 320, 318, 313, 314, 315, 316, 275, 277, 279), (330, 329, 328, 327, 325, 320, 321, 322, 323, 279, 281, 283), (273, 275, 316, 315, 314, 313, 310, 309, 308, 307), (312, 317, 319, 280, 405, 374, 389, 278, 404, 373, 388, 276), (317, 312, 313, 318, 320, 319), (310, 313, 312, 311), (302, 401, 420), (300, 400, 421), (298, 399, 422), (296, 398, 423), (294, 397, 424), (292, 396, 425), (290, 395, 426), (288, 394, 427), (286, 393, 428), (284, 392, 429), (282, 391, 430), (280, 390, 431), (278, 389, 432), (276, 388, 433), (274, 387, 418), (372, 403, 434), (372, 434, 435), (373, 404, 436), (373, 436, 437), (374, 405, 438), (374, 438, 439), (375, 406, 440), (375, 440, 441), (376, 407, 442), (376, 442, 443), (377, 408, 444), (377, 444, 445), (378, 409, 446), (378, 446, 447), (379, 410, 448), (379, 448, 449), (380, 411, 450), (380, 450, 451), (381, 412, 452), (381, 452, 453), (382, 413, 454), (382, 454, 455), (383, 414, 456), (383, 456, 457), (384, 415, 458), (384, 458, 459), (385, 416, 460), (385, 460, 461), (386, 417, 462), (386, 462, 463), (417, 304, 419), (417, 419, 462), (416, 302, 420), (416, 420, 460), (415, 300, 421), (415, 421, 458), (414, 298, 422), (414, 422, 456), (413, 296, 423), (413, 423, 454), (412, 294, 424), (412, 424, 452), (411, 292, 425), (411, 425, 450), (410, 290, 426), (410, 426, 448), (409, 288, 427), (409, 427, 446), (408, 286, 428), (408, 428, 444), (361, 366, 306, 568, 566, 567, 371, 304), (448, 538, 539, 449), (454, 547, 548, 455), (460, 556, 557, 461), (407, 284, 429), (407, 429, 442), (457, 551, 495, 423), (439, 524, 513, 432), (431, 511, 523, 438), (428, 505, 532, 444), (455, 548, 497, 424), (425, 499, 541, 450), (437, 521, 515, 433), (406, 282, 430), (406, 430, 440), (422, 493, 550, 456), (419, 487, 559, 462), (438, 523, 524, 439), (453, 545, 499, 425), (444, 532, 533, 445), (435, 518, 485, 418), (450, 541, 542, 451), (405, 280, 431), (405, 431, 438), (456, 550, 551, 457), (462, 559, 560, 463), (451, 542, 501, 426), (433, 515, 517, 434), (430, 509, 526, 440), (427, 503, 535, 446), (449, 539, 503, 427), (404, 278, 432), (404, 432, 436), (424, 497, 544, 452), (421, 491, 553, 458), (434, 517, 518, 435), (440, 526, 527, 441), (447, 536, 505, 428), (446, 535, 536, 447), (452, 544, 545, 453), (403, 276, 433), (403, 433, 434), (402, 563, 564, 464), (387, 372, 435), (387, 435, 418), (464, 564, 565, 465), (388, 373, 437), (388, 437, 433), (458, 553, 554, 459), (389, 374, 439), (389, 439, 432), (463, 560, 489, 420), (390, 375, 441), (390, 441, 431), (445, 533, 507, 429), (391, 376, 443), (391, 443, 430), (432, 513, 520, 436), (392, 377, 445), (392, 445, 429), (429, 507, 529, 442), (393, 378, 447), (393, 447, 428), (461, 557, 491, 421), (394, 379, 449), (394, 449, 427), (426, 501, 538, 448), (395, 380, 451), (395, 451, 426), (443, 530, 509, 430), (396, 381, 453), (396, 453, 425), (423, 495, 547, 454), (397, 382, 455), (397, 455, 424), (465, 565, 487, 419), (398, 383, 457), (398, 457, 423), (420, 489, 556, 460), (399, 384, 459), (399, 459, 422), (436, 520, 521, 437), (400, 385, 461), (400, 461, 421), (459, 554, 493, 422), (401, 386, 463), (401, 463, 420), (442, 529, 530, 443), (441, 527, 511, 431), (419, 567, 465), (486, 519, 466), (516, 522, 482), (514, 525, 481), (512, 528, 480), (510, 531, 479), (508, 534, 478), (506, 537, 477), (504, 540, 476), (502, 543, 475), (500, 546, 474), (498, 549, 473), (496, 552, 472), (494, 555, 471), (492, 558, 470), (490, 561, 469), (484, 483, 562), (484, 562, 564), (565, 488, 487), (562, 488, 565), (562, 565, 564), (483, 467, 468), (483, 468, 562), (562, 468, 488), (561, 488, 468), (561, 468, 469), (469, 468, 467), (559, 488, 561), (559, 561, 560), (560, 561, 490), (559, 487, 488), (558, 490, 469), (558, 469, 470), (470, 469, 467), (556, 490, 558), (556, 558, 557), (557, 558, 492), (556, 489, 490), (555, 492, 470), (555, 470, 471), (471, 470, 467), (553, 492, 555), (553, 555, 554), (554, 555, 494), (553, 491, 492), (552, 494, 471), (552, 471, 472), (472, 471, 467), (550, 494, 552), (550, 552, 551), (551, 552, 496), (550, 493, 494), (549, 496, 472), (549, 472, 473), (473, 472, 467), (547, 496, 549), (547, 549, 548), (548, 549, 498), (547, 495, 496), (546, 498, 473), (546, 473, 474), (474, 473, 467), (544, 498, 546), (544, 546, 545), (545, 546, 500), (544, 497, 498), (543, 500, 474), (543, 474, 475), (475, 474, 467), (541, 500, 543), (541, 543, 542), (542, 543, 502), (541, 499, 500), (540, 502, 475), (540, 475, 476), (476, 475, 467), (538, 502, 540), (538, 540, 539), (539, 540, 504), (538, 501, 502), (537, 504, 476), (537, 476, 477), (477, 476, 467), (535, 504, 537), (535, 537, 536), (536, 537, 506), (535, 503, 504), (534, 506, 477), (534, 477, 478), (478, 477, 467), (532, 506, 534), (532, 534, 533), (533, 534, 508), (532, 505, 506), (531, 508, 478), (531, 478, 479), (479, 478, 467), (529, 508, 531), (529, 531, 530), (530, 531, 510), (529, 507, 508), (528, 510, 479), (528, 479, 480), (480, 479, 467), (526, 510, 528), (526, 528, 527), (527, 528, 512), (526, 509, 510), (525, 512, 480), (525, 480, 481), (481, 480, 467), (523, 512, 525), (523, 525, 524), (524, 525, 514), (523, 511, 512), (522, 514, 481), (522, 481, 482), (482, 481, 467), (520, 514, 522), (520, 522, 521), (521, 522, 516), (520, 513, 514), (519, 516, 482), (519, 482, 466), (466, 482, 467), (517, 516, 519), (517, 519, 518), (518, 519, 486), (517, 515, 516), (485, 518, 486), (515, 521, 516), (513, 524, 514), (511, 527, 512), (509, 530, 510), (507, 533, 508), (505, 536, 506), (503, 539, 504), (501, 542, 502), (499, 545, 500), (497, 548, 498), (495, 551, 496), (493, 554, 494), (491, 557, 492), (489, 560, 490), (563, 484, 564), (465, 566, 464), (464, 568, 402), (402, 568, 306), (568, 464, 566), (566, 465, 567), (567, 419, 304, 371), (365, 364, 363, 362, 360, 355, 356, 357, 358, 299, 301, 303), (354, 359, 361, 304, 417, 386, 401, 302, 416, 385, 400, 300), (340, 345, 347, 296, 413, 382, 397, 294, 412, 381, 396, 292), (326, 331, 333, 288, 409, 378, 393, 286, 408, 377, 392, 284)])
me_cylinder.materials.append(mat_stone)
me_cylinder.use_remesh_preserve_volume = False
me_cylinder.use_remesh_preserve_attributes = False
me_cylinder.use_mirror_vertex_groups = False
me_cylinder.update()

# ---- objects
ob_roof = bpy.data.objects.new('roof', me_cylinder_001)
ob_tower = bpy.data.objects.new('tower', me_cylinder)

# ---- transforms, parenting, visibility, modifiers, constraints
ob_roof.location = (0.0, 0.0, 6.0)
ob_roof.scale = (2.0, 2.0, 1.0)
ob_roof.lineart.crease_threshold = 0.0
ob_tower.location = (0.0, 0.0, 0.0)
ob_tower.scale = (1.5, 1.5, 1.0)
ob_tower.lineart.crease_threshold = 0.0

# ---- collection membership
col_collection_1.objects.link(ob_roof)
col_collection_1.objects.link(ob_tower)

# ---- scene / render settings (as saved in the file)
scene.frame_start = 1; scene.frame_end = 250; scene.frame_set(1)
scene.render.engine = 'BLENDER_EEVEE_NEXT'
scene.render.resolution_percentage = 50
scene.render.dither_intensity = 0.0
scene.cycles.use_denoising = False
scene.cycles.samples = 128
scene.cycles.sampling_pattern = 'TABULATED_SOBOL'
scene.cycles.use_adaptive_sampling = False
scene.cycles.use_light_tree = False
scene.cycles.blur_glossy = 0.0
scene.cycles.sample_clamp_indirect = 0.0
scene.view_settings.view_transform = 'Standard'
bpy.context.view_layer.update()

# ---- added for rendering (the .blend has no active camera and no usable light): camera, sun
cam_auto = bpy.data.cameras.new('AutoCamera')
cam_auto.lens = 50.0
cam_auto.sensor_width = 36.0
cam_auto.clip_end = 1000.0
ob_auto_camera = bpy.data.objects.new('AutoCamera', cam_auto)
scene.collection.objects.link(ob_auto_camera)
ob_auto_camera.location = (10.63, -12.756, 13.504)
ob_auto_camera.rotation_euler = (1.09748, -7.21219e-08, 0.694738)
scene.camera = ob_auto_camera
light_auto_sun = bpy.data.lights.new('AutoSun', 'SUN')
light_auto_sun.energy = 3.0
light_auto_sun.angle = 0.0523599
ob_auto_sun = bpy.data.objects.new('AutoSun', light_auto_sun)
scene.collection.objects.link(ob_auto_sun)
ob_auto_sun.rotation_euler = (0.872665, 0.174533, 0.523599)
bpy.context.view_layer.update()
